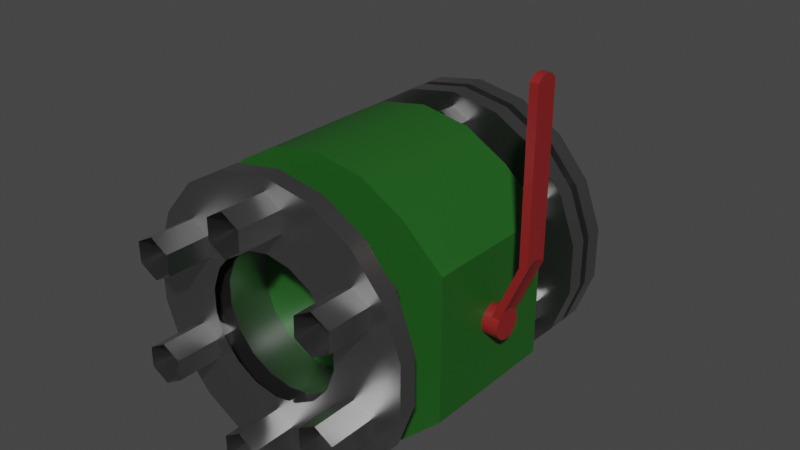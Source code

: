 # Source: Pipe_Socket-U-Shape-Handle.blend  (saved by Blender 2.83.18; exported with 4.5.12 LTS)
import bpy
from mathutils import Matrix  # noqa: F401  (used for matrix-valued properties, if any)

bpy.ops.wm.read_factory_settings(use_empty=True)
scene = bpy.context.scene
scene.name = 'Scene'

# ---- collections
col_collection = bpy.data.collections.new('Collection'); scene.collection.children.link(col_collection)

# ---- materials (node trees are filled in below, after node groups)
mat_handle = bpy.data.materials.new('Handle')
mat_handle.use_transparent_shadow = False
mat_pumppu_green_material = bpy.data.materials.new('pumppu-green-material')
mat_pumppu_green_material.use_transparent_shadow = False
mat_metal_material = bpy.data.materials.new('metal-material')
mat_metal_material.alpha_threshold = 0.0
mat_metal_material.use_transparent_shadow = False
mat_metal_material.line_color = (0.0, 0.0, 0.0, 1.0)

# ---- node groups
ng_auto_smooth = bpy.data.node_groups.new('Auto Smooth', 'GeometryNodeTree')
_s = ng_auto_smooth.interface.new_socket(name='Geometry', in_out='OUTPUT', socket_type='NodeSocketGeometry')
_s = ng_auto_smooth.interface.new_socket(name='Geometry', in_out='INPUT', socket_type='NodeSocketGeometry')
_s = ng_auto_smooth.interface.new_socket(name='Angle', in_out='INPUT', socket_type='NodeSocketFloat')
_s.subtype = 'ANGLE'
_s.min_value = 0.0
_s.max_value = 3.142
ng_auto_smooth.is_modifier = True
_N = ng_auto_smooth.nodes; _L = ng_auto_smooth.links
n0 = _N.new('NodeGroupOutput'); n0.name = 'Group Output'; n0.location = (480, -100)
n1 = _N.new('NodeGroupInput'); n1.name = 'Group Input'; n1.location = (-420, -300)
n2 = _N.new('NodeGroupInput'); n2.name = 'Group Input.001'; n2.location = (-60, -100)
n3 = _N.new('GeometryNodeSetShadeSmooth'); n3.name = 'Set Shade Smooth'; n3.location = (120, -100)
n3.domain = 'EDGE'
n4 = _N.new('GeometryNodeSetShadeSmooth'); n4.name = 'Set Shade Smooth.001'; n4.location = (300, -100)
n5 = _N.new('GeometryNodeInputMeshEdgeAngle'); n5.name = 'Edge Angle'; n5.location = (-420, -220)
n6 = _N.new('GeometryNodeInputEdgeSmooth'); n6.name = 'Is Edge Smooth'; n6.location = (-60, -160)
n7 = _N.new('GeometryNodeInputShadeSmooth'); n7.name = 'Is Face Smooth'; n7.location = (-240, -340)
n8 = _N.new('FunctionNodeBooleanMath'); n8.name = 'Boolean Math'; n8.location = (-60, -220)
n9 = _N.new('FunctionNodeCompare'); n9.name = 'Compare'; n9.location = (-240, -180)
n9.operation = 'LESS_EQUAL'
_L.new(n5.outputs[0], n9.inputs[0])
_L.new(n4.outputs[0], n0.inputs[0])
_L.new(n1.outputs[1], n9.inputs[1])
_L.new(n9.outputs[0], n8.inputs[0])
_L.new(n7.outputs[0], n8.inputs[1])
_L.new(n2.outputs[0], n3.inputs[0])
_L.new(n6.outputs[0], n3.inputs[1])
_L.new(n3.outputs[0], n4.inputs[0])
_L.new(n8.outputs[0], n3.inputs[2])
n0.is_active_output = True

# ---- material node trees
mat_handle.use_nodes = True; mat_handle.node_tree.nodes.clear()
_N = mat_handle.node_tree.nodes; _L = mat_handle.node_tree.links
n0 = _N.new('ShaderNodeOutputMaterial'); n0.name = 'Material Output'; n0.location = (300, 300)
n1 = _N.new('ShaderNodeBsdfPrincipled'); n1.name = 'Principled BSDF'; n1.location = (10, 300)
n1.distribution = 'GGX'
n1.subsurface_method = 'BURLEY'
n1.inputs[0].default_value = (0.2585, 0.01617, 0.01674, 1.0)
n1.inputs[2].default_value = 0.4
n1.inputs[3].default_value = 1.45
n1.inputs[27].default_value = (0.0, 0.0, 0.0, 1.0)
n1.inputs[28].default_value = 1.0
_L.new(n1.outputs[0], n0.inputs[0])
n0.is_active_output = True
mat_pumppu_green_material.use_nodes = True; mat_pumppu_green_material.node_tree.nodes.clear()
_N = mat_pumppu_green_material.node_tree.nodes; _L = mat_pumppu_green_material.node_tree.links
n0 = _N.new('ShaderNodeOutputMaterial'); n0.name = 'Material Output'; n0.location = (300, 300)
n1 = _N.new('ShaderNodeBsdfPrincipled'); n1.name = 'Principled BSDF'; n1.location = (10, 300)
n1.distribution = 'GGX'
n1.subsurface_method = 'BURLEY'
n1.inputs[0].default_value = (0.01741, 0.1055, 0.01556, 1.0)
n1.inputs[2].default_value = 0.4
n1.inputs[3].default_value = 1.45
n1.inputs[13].default_value = 0.2
n1.inputs[27].default_value = (0.0, 0.0, 0.0, 1.0)
n1.inputs[28].default_value = 1.0
_L.new(n1.outputs[0], n0.inputs[0])
n0.is_active_output = True
mat_metal_material.use_nodes = True; mat_metal_material.node_tree.nodes.clear()
_N = mat_metal_material.node_tree.nodes; _L = mat_metal_material.node_tree.links
n0 = _N.new('ShaderNodeOutputMaterial'); n0.name = 'Material Output'; n0.location = (300, 300)
n1 = _N.new('ShaderNodeBsdfPrincipled'); n1.name = 'Principled BSDF'; n1.location = (10, 300)
n1.distribution = 'GGX'
n1.subsurface_method = 'BURLEY'
n1.inputs[0].default_value = (0.417, 0.417, 0.417, 1.0)
n1.inputs[1].default_value = 1.0
n1.inputs[2].default_value = 0.35
n1.inputs[3].default_value = 1.45
n1.inputs[27].default_value = (0.0, 0.0, 0.0, 1.0)
n1.inputs[28].default_value = 1.0
_L.new(n1.outputs[0], n0.inputs[0])
n0.is_active_output = True

# ---- world
world_world = bpy.data.worlds.new('World'); scene.world = world_world
world_world.use_nodes = True; world_world.node_tree.nodes.clear()
_N = world_world.node_tree.nodes; _L = world_world.node_tree.links
n0 = _N.new('ShaderNodeOutputWorld'); n0.name = 'World Output'; n0.location = (300, 300)
n1 = _N.new('ShaderNodeBackground'); n1.name = 'Background'; n1.location = (10, 300)
n1.inputs[0].default_value = (0.05088, 0.05088, 0.05088, 1.0)
_L.new(n1.outputs[0], n0.inputs[0])
n0.is_active_output = True
world_world.color = (0.05088, 0.05088, 0.05088)
world_world.use_sun_shadow = False
world_world.sun_shadow_jitter_overblur = 0.0

# ---- meshes
me_cylinder_014 = bpy.data.meshes.new('Cylinder.014')
me_cylinder_014.from_pydata([(0.0, 1.0, -1.0), (0.0, 1.0, 1.0), (0.4339, 0.901, -1.0), (0.4339, 0.901, 1.0), (0.7818, 0.6235, -1.0), (0.7818, 0.6235, 1.0), (0.9749, 0.2225, -1.0), (0.9749, 0.2225, 1.0), (0.9749, -0.2225, -1.0), (0.9749, -0.2225, 1.0), (0.7818, -0.6235, -1.0), (0.7818, -0.6235, 1.0), (0.4339, -0.901, -1.0), (0.4339, -0.901, 1.0), (1.51e-07, -1.0, -1.0), (1.51e-07, -1.0, 1.0), (-0.4339, -0.901, -1.0), (-0.4339, -0.901, 1.0), (-0.7818, -0.6235, -1.0), (-0.7818, -0.6235, 1.0), (-0.9749, -0.2225, -1.0), (-0.9749, -0.2225, 1.0), (-0.9749, 0.2225, -1.0), (-0.9749, 0.2225, 1.0), (-0.7818, 0.6235, -1.0), (-0.7818, 0.6235, 1.0), (-0.4339, 0.901, -1.0), (-0.4339, 0.901, 1.0), (0.0, 1.0, 0.0), (0.4339, 0.901, 0.0), (0.7818, 0.6235, 0.0), (-0.7818, 0.6235, 0.0), (-0.4339, 0.901, 0.0), (0.0, 4.793, -4.0), (0.4339, 4.694, -4.0), (0.4339, 4.694, -3.0), (0.7818, 4.416, -4.0), (0.7818, 4.416, -3.0), (-0.7818, 4.416, -3.0), (-0.7818, 4.416, -4.0), (-0.4339, 4.694, -4.0), (-0.4339, 4.694, -3.0), (0.0, 4.793, -3.0), (0.0, 15.57, -4.0), (0.4339, 15.47, -4.0), (0.4339, 15.47, -3.0), (0.7818, 15.19, -4.0), (0.7818, 15.19, -3.0), (-0.7818, 15.19, -3.0), (-0.7818, 15.19, -4.0), (-0.4339, 15.47, -4.0), (-0.4339, 15.47, -3.0), (0.0, 15.57, -3.0)], [], [(28, 1, 3, 29), (29, 3, 5, 30), (4, 30, 5, 7, 6), (6, 7, 9, 8), (8, 9, 11, 10), (10, 11, 13, 12), (12, 13, 15, 14), (14, 15, 17, 16), (16, 17, 19, 18), (18, 19, 21, 20), (20, 21, 23, 22), (31, 25, 27, 32), (32, 27, 1, 28), (0, 2, 4, 6, 8, 10, 12, 14, 16, 18, 20, 22, 24, 26), (0, 26, 40, 33), (30, 4, 36, 37), (31, 32, 41, 38), (24, 31, 38, 39), (33, 40, 50, 43), (34, 33, 43, 44), (38, 41, 51, 48), (37, 36, 46, 47), (26, 24, 39, 40), (2, 0, 33, 34), (29, 30, 37, 35), (4, 2, 34, 36), (28, 29, 35, 42), (32, 28, 42, 41), (22, 23, 25, 31, 24), (50, 51, 52, 43), (49, 48, 51, 50), (44, 45, 47, 46), (43, 52, 45, 44), (39, 38, 48, 49), (35, 37, 47, 45), (40, 39, 49, 50), (42, 35, 45, 52), (36, 34, 44, 46), (41, 42, 52, 51)])
me_cylinder_014.polygons.foreach_set('use_smooth', [1, 1, 1, 1, 1, 1, 1, 1, 1, 1, 1, 1, 1, 0, 1, 0, 1, 0, 0, 0, 0, 0, 1, 1, 1, 1, 1, 1, 1, 1, 1, 1, 1, 0, 0, 0, 0, 0, 0])
_uv = me_cylinder_014.uv_layers.new(name='UVMap')
_uv.uv.foreach_set('vector', [0.05879, 0.4961, 0.0001088, 0.4961, 0.0001088, 0.47, 0.05879, 0.47, 0.05879, 0.47, 0.0001088, 0.47, 0.0001088, 0.4438, 0.05879, 0.4438, 0.1175, 0.4438, 0.05879, 0.4438, 0.0001088, 0.4438, 0.0001088, 0.4177, 0.1175, 0.4177, 0.1175, 0.4177, 0.0001088, 0.4177, 0.0001088, 0.3916, 0.1175, 0.3916, 0.1175, 0.3916, 0.0001088, 0.3916, 0.0001089, 0.3655, 0.1175, 0.3655, 0.1175, 0.3655, 0.0001089, 0.3655, 0.0001089, 0.3394, 0.1175, 0.3394, 0.1175, 0.3394, 0.0001089, 0.3394, 0.0001089, 0.3133, 0.1175, 0.3133, 0.1175, 0.6789, 0.0001088, 0.6789, 0.0001088, 0.6528, 0.1175, 0.6528, 0.1175, 0.6528, 0.0001088, 0.6528, 0.0001088, 0.6267, 0.1175, 0.6267, 0.1175, 0.6267, 0.0001088, 0.6267, 0.0001088, 0.6005, 0.1175, 0.6005, 0.1175, 0.6005, 0.0001088, 0.6005, 0.0001088, 0.5744, 0.1175, 0.5744, 0.05879, 0.5483, 0.0001088, 0.5483, 0.0001088, 0.5222, 0.05879, 0.5222, 0.05879, 0.5222, 0.0001088, 0.5222, 0.0001088, 0.4961, 0.05879, 0.4961, 0.2004, 0.4248, 0.1749, 0.4306, 0.1494, 0.4248, 0.129, 0.4085, 0.1177, 0.385, 0.1177, 0.3589, 0.129, 0.3353, 0.1494, 0.3191, 0.1749, 0.3133, 0.2004, 0.3191, 0.2208, 0.3353, 0.2321, 0.3589, 0.2321, 0.385, 0.2208, 0.4085, 0.939, 0.1091, 0.9437, 0.1367, 0.6426, 0.1326, 0.6376, 0.1071, 0.9999, 0.0001088, 0.9594, 0.05304, 0.6566, 0.05934, 0.6777, 0.005313, 0.939, 0.22, 0.9266, 0.2418, 0.6522, 0.2404, 0.667, 0.219, 0.9594, 0.1658, 0.9999, 0.2188, 0.6773, 0.2134, 0.6562, 0.1548, 0.6376, 0.1071, 0.6426, 0.1326, 0.08509, 0.1306, 0.08108, 0.1087, 0.6428, 0.08158, 0.6376, 0.1071, 0.08108, 0.1087, 0.08546, 0.08685, 0.667, 0.219, 0.6522, 0.2404, 0.005924, 0.2405, 0.02218, 0.2201, 0.6777, 0.005313, 0.6566, 0.05934, 0.09736, 0.06869, 0.03993, 0.01266, 0.9437, 0.1367, 0.9594, 0.1658, 0.6562, 0.1548, 0.6426, 0.1326, 0.9438, 0.0817, 0.939, 0.1091, 0.6376, 0.1071, 0.6428, 0.08158, 0.9266, 0.2902, 0.939, 0.312, 0.667, 0.313, 0.6522, 0.2917, 0.9594, 0.05304, 0.9438, 0.0817, 0.6428, 0.08158, 0.6566, 0.05934, 0.9223, 0.266, 0.9266, 0.2902, 0.6522, 0.2917, 0.6469, 0.266, 0.9266, 0.2418, 0.9223, 0.266, 0.6469, 0.266, 0.6522, 0.2404, 0.1175, 0.5744, 0.0001088, 0.5744, 0.0001088, 0.5483, 0.05879, 0.5483, 0.1175, 0.5483, 0.08509, 0.1306, 0.003887, 0.1521, 0.0001088, 0.102, 0.08108, 0.1087, 0.09732, 0.1491, 0.02414, 0.1999, 0.003887, 0.1521, 0.08509, 0.1306, 0.08546, 0.08685, 0.01247, 0.05441, 0.03993, 0.01266, 0.09736, 0.06869, 0.08108, 0.1087, 0.0001088, 0.102, 0.01247, 0.05441, 0.08546, 0.08685, 0.6562, 0.1548, 0.6773, 0.2134, 0.02414, 0.1999, 0.09732, 0.1491, 0.6522, 0.2917, 0.667, 0.313, 0.02218, 0.312, 0.005924, 0.2915, 0.6426, 0.1326, 0.6562, 0.1548, 0.09732, 0.1491, 0.08509, 0.1306, 0.6469, 0.266, 0.6522, 0.2917, 0.005924, 0.2915, 0.0001088, 0.266, 0.6566, 0.05934, 0.6428, 0.08158, 0.08546, 0.08685, 0.09736, 0.06869, 0.6522, 0.2404, 0.6469, 0.266, 0.0001088, 0.266, 0.005924, 0.2405])
me_cylinder_014.materials.append(mat_handle)
me_cylinder_014.use_remesh_fix_poles = True
me_cylinder_014.use_remesh_preserve_attributes = False
me_cylinder_014.use_mirror_vertex_groups = False
me_cylinder_014.update()
me_cylinder_011 = bpy.data.meshes.new('Cylinder.011')
me_cylinder_011.from_pydata([(2.324e-05, 0.02014, 0.16), (2.324e-05, -0.05995, 0.16), (0.02781, 0.02014, 0.1552), (0.02781, -0.05995, 0.1552), (0.05224, 0.02014, 0.1413), (0.05224, -0.05995, 0.1413), (0.0752, 0.02014, 0.12), (0.0752, -0.05995, 0.12), (0.0752, 0.02014, 0.09389), (0.0752, -0.05995, 0.09389), (0.0752, 0.02014, 0.06611), (0.0752, -0.05995, 0.06611), (0.0752, 0.02014, 0.04), (0.0752, -0.05995, 0.04), (0.05224, 0.02014, 0.01872), (0.05224, -0.05995, 0.01872), (0.02781, 0.02014, 0.004826), (0.02781, -0.05995, 0.004826), (2.324e-05, 0.02014, 1.573e-06), (2.324e-05, -0.05995, 1.573e-06), (-0.02776, 0.02014, 0.004826), (-0.02776, -0.05995, 0.004826), (-0.05219, 0.02014, 0.01872), (-0.05219, -0.05995, 0.01872), (-0.07033, 0.02014, 0.04), (-0.07033, -0.05995, 0.04), (-0.07998, 0.02014, 0.06611), (-0.07998, -0.05995, 0.06611), (-0.07998, 0.02014, 0.09389), (-0.07998, -0.05995, 0.09389), (-0.07033, 0.02014, 0.12), (-0.07033, -0.05995, 0.12), (-0.05219, 0.02014, 0.1413), (-0.05219, -0.05995, 0.1413), (-0.02776, 0.02014, 0.1552), (-0.02776, -0.05995, 0.1552), (2.324e-05, 0.1, 0.12), (2.324e-05, 0.07004, 0.12), (0.01392, 0.1, 0.1176), (0.01392, 0.07004, 0.1176), (0.02613, 0.1, 0.1106), (0.02613, 0.07004, 0.1106), (0.0352, 0.1, 0.1), (0.0352, 0.07004, 0.1), (0.04002, 0.1, 0.08695), (0.04002, 0.07004, 0.08695), (0.04002, 0.1, 0.07306), (0.04002, 0.07004, 0.07306), (0.0352, 0.1, 0.06), (0.0352, 0.07004, 0.06), (0.02613, 0.1, 0.04936), (0.02613, 0.07004, 0.04936), (0.01392, 0.1, 0.04241), (0.01392, 0.07004, 0.04241), (2.324e-05, 0.1, 0.04), (2.324e-05, 0.07004, 0.04), (-0.01387, 0.1, 0.04241), (-0.01387, 0.07004, 0.04241), (-0.02608, 0.1, 0.04936), (-0.02608, 0.07004, 0.04936), (-0.03515, 0.1, 0.06), (-0.03515, 0.07004, 0.06), (-0.03998, 0.1, 0.07306), (-0.03998, 0.07004, 0.07306), (-0.03998, 0.1, 0.08695), (-0.03998, 0.07004, 0.08695), (-0.03515, 0.1, 0.1), (-0.03515, 0.07004, 0.1), (-0.02609, 0.1, 0.1106), (-0.02609, 0.07004, 0.1106), (-0.01387, 0.1, 0.1176), (-0.01387, 0.07004, 0.1176), (0.02781, 0.07004, 0.1552), (2.324e-05, 0.07004, 0.16), (0.05224, 0.07004, 0.1413), (0.07037, 0.07004, 0.12), (0.08002, 0.07004, 0.09389), (0.08002, 0.07004, 0.06611), (0.07037, 0.07004, 0.04), (0.05224, 0.07004, 0.01872), (0.02781, 0.07004, 0.004826), (2.324e-05, 0.07004, 3.689e-07), (-0.02776, 0.07004, 0.004826), (-0.05219, 0.07004, 0.01872), (-0.07033, 0.07004, 0.04), (-0.07998, 0.07004, 0.06611), (-0.07998, 0.07004, 0.09389), (-0.07033, 0.07004, 0.12), (-0.05219, 0.07004, 0.1413), (-0.02776, 0.07004, 0.1552), (0.02781, 0.06001, 0.1552), (2.324e-05, 0.06001, 0.16), (0.05224, 0.06001, 0.1413), (0.07037, 0.06001, 0.12), (0.08002, 0.06001, 0.09389), (0.08002, 0.06001, 0.06611), (0.07037, 0.06001, 0.04), (0.05224, 0.06001, 0.01872), (0.02781, 0.06001, 0.004826), (2.324e-05, 0.06001, 3.689e-07), (-0.02776, 0.06001, 0.004826), (-0.05219, 0.06001, 0.01872), (-0.07033, 0.06001, 0.04), (-0.07998, 0.06001, 0.06611), (-0.07998, 0.06001, 0.09389), (-0.07033, 0.06001, 0.12), (-0.05219, 0.06001, 0.1413), (-0.02776, 0.06001, 0.1552), (0.0139, 0.06001, 0.1175), (2.324e-05, 0.06001, 0.12), (0.0261, 0.06001, 0.1106), (0.03516, 0.06001, 0.09998), (0.03998, 0.06001, 0.08694), (0.03998, 0.06001, 0.07306), (0.03516, 0.06001, 0.06002), (0.0261, 0.06001, 0.04939), (0.0139, 0.06001, 0.04246), (2.324e-05, 0.06001, 0.04005), (-0.01385, 0.06001, 0.04246), (-0.02605, 0.06001, 0.04939), (-0.03511, 0.06001, 0.06002), (-0.03993, 0.06001, 0.07306), (-0.03993, 0.06001, 0.08694), (-0.03511, 0.06001, 0.09998), (-0.02605, 0.06001, 0.1106), (-0.01385, 0.06001, 0.1175), (0.0139, 0.05507, 0.1175), (2.324e-05, 0.05507, 0.12), (0.0261, 0.05507, 0.1106), (0.03516, 0.05507, 0.09998), (0.03998, 0.05507, 0.08694), (0.03998, 0.05507, 0.07306), (0.03516, 0.05507, 0.06002), (0.0261, 0.05507, 0.04939), (0.0139, 0.05507, 0.04246), (2.324e-05, 0.05507, 0.04005), (-0.01385, 0.05507, 0.04246), (-0.02605, 0.05507, 0.04939), (-0.03511, 0.05507, 0.06002), (-0.03993, 0.05507, 0.07306), (-0.03993, 0.05507, 0.08694), (-0.03511, 0.05507, 0.09998), (-0.02605, 0.05507, 0.1106), (-0.01385, 0.05507, 0.1175), (0.02779, 0.05507, 0.1551), (2.324e-05, 0.05507, 0.1599), (0.0522, 0.05507, 0.1412), (0.07032, 0.05507, 0.12), (0.07996, 0.05507, 0.09388), (0.07996, 0.05507, 0.06612), (0.07032, 0.05507, 0.04003), (0.0522, 0.05507, 0.01876), (0.02779, 0.05507, 0.004882), (2.324e-05, 0.05507, 6.072e-05), (-0.02774, 0.05507, 0.004882), (-0.05215, 0.05507, 0.01876), (-0.07028, 0.05507, 0.04003), (-0.07992, 0.05507, 0.06612), (-0.07992, 0.05507, 0.09388), (-0.07028, 0.05507, 0.12), (-0.05215, 0.05507, 0.1412), (-0.02774, 0.05507, 0.1551), (0.02779, 0.04503, 0.1551), (2.324e-05, 0.04503, 0.1599), (0.0522, 0.04503, 0.1412), (0.07032, 0.04503, 0.12), (0.07996, 0.04503, 0.09388), (0.07996, 0.04503, 0.06612), (0.07032, 0.04503, 0.04003), (0.0522, 0.04503, 0.01876), (0.02779, 0.04503, 0.004882), (2.324e-05, 0.04503, 6.072e-05), (-0.02774, 0.04503, 0.004882), (-0.05215, 0.04503, 0.01876), (-0.07028, 0.04503, 0.04003), (-0.07992, 0.04503, 0.06612), (-0.07992, 0.04503, 0.09388), (-0.07028, 0.04503, 0.12), (-0.05215, 0.04503, 0.1412), (-0.02774, 0.04503, 0.1551), (0.01391, 0.04503, 0.1176), (2.324e-05, 0.04503, 0.12), (0.02612, 0.04503, 0.1106), (0.03518, 0.04503, 0.09999), (0.04, 0.04503, 0.08694), (0.04, 0.04503, 0.07306), (0.03518, 0.04503, 0.06001), (0.02612, 0.04503, 0.04938), (0.01391, 0.04503, 0.04244), (2.324e-05, 0.04503, 0.04003), (-0.01386, 0.04503, 0.04244), (-0.02607, 0.04503, 0.04938), (-0.03513, 0.04503, 0.06001), (-0.03995, 0.04503, 0.07306), (-0.03995, 0.04503, 0.08694), (-0.03513, 0.04503, 0.09999), (-0.02607, 0.04503, 0.1106), (-0.01386, 0.04503, 0.1176), (0.01391, 0.02002, 0.1176), (2.324e-05, 0.02002, 0.12), (0.02612, 0.02002, 0.1106), (0.03518, 0.02002, 0.09999), (0.04, 0.02002, 0.08694), (0.04, 0.02002, 0.07306), (0.03518, 0.02002, 0.06001), (0.02612, 0.02002, 0.04938), (0.01391, 0.02002, 0.04244), (2.324e-05, 0.02002, 0.04003), (-0.01386, 0.02002, 0.04244), (-0.02607, 0.02002, 0.04938), (-0.03513, 0.02002, 0.06001), (-0.03995, 0.02002, 0.07306), (-0.03995, 0.02002, 0.08694), (-0.03513, 0.02002, 0.09999), (-0.02607, 0.02002, 0.1106), (-0.01386, 0.02002, 0.1176), (2.138e-05, 0.03489, 0.128), (2.138e-05, 0.08014, 0.128), (0.01002, 0.03489, 0.134), (0.01002, 0.08014, 0.134), (0.01002, 0.03489, 0.146), (0.01002, 0.08014, 0.146), (2.138e-05, 0.03489, 0.152), (2.138e-05, 0.08014, 0.152), (-0.009979, 0.03489, 0.146), (-0.009979, 0.08014, 0.146), (-0.009979, 0.03489, 0.134), (-0.009979, 0.08014, 0.134), (0.04152, 0.03489, 0.104), (0.04152, 0.08014, 0.104), (0.05172, 0.03489, 0.09829), (0.05172, 0.08014, 0.09829), (0.06211, 0.03489, 0.1043), (0.06211, 0.08014, 0.1043), (0.06231, 0.03489, 0.116), (0.06231, 0.08014, 0.116), (0.05211, 0.03489, 0.1216), (0.05211, 0.08014, 0.1216), (0.04172, 0.03489, 0.1156), (0.04172, 0.08014, 0.1156), (0.04145, 0.03489, 0.05599), (0.04145, 0.08014, 0.05599), (0.04165, 0.03489, 0.04433), (0.04165, 0.08014, 0.04433), (0.05204, 0.03489, 0.03833), (0.05204, 0.08014, 0.03833), (0.06224, 0.03489, 0.04399), (0.06224, 0.08014, 0.04399), (0.06204, 0.03489, 0.05565), (0.06204, 0.08014, 0.05565), (0.05165, 0.03489, 0.06165), (0.05165, 0.08014, 0.06165), (-0.0001202, 0.03489, 0.03207), (-0.0001202, 0.08014, 0.03207), (-0.01012, 0.03489, 0.02607), (-0.01012, 0.08014, 0.02607), (-0.01012, 0.03489, 0.01407), (-0.01012, 0.08014, 0.01407), (-0.0001202, 0.03489, 0.008069), (-0.0001202, 0.08014, 0.008069), (0.00988, 0.03489, 0.01407), (0.00988, 0.08014, 0.01407), (0.00988, 0.03489, 0.02607), (0.00988, 0.08014, 0.02607), (-0.04162, 0.03489, 0.05611), (-0.04162, 0.08014, 0.05611), (-0.05182, 0.03489, 0.06177), (-0.05182, 0.08014, 0.06177), (-0.06221, 0.03489, 0.05577), (-0.06221, 0.08014, 0.05577), (-0.06241, 0.03489, 0.04411), (-0.06241, 0.08014, 0.04411), (-0.05221, 0.03489, 0.03845), (-0.05221, 0.08014, 0.03845), (-0.04182, 0.03489, 0.04445), (-0.04182, 0.08014, 0.04445), (-0.04155, 0.03489, 0.1041), (-0.04155, 0.08014, 0.1041), (-0.04175, 0.03489, 0.1157), (-0.04175, 0.08014, 0.1157), (-0.05214, 0.03489, 0.1217), (-0.05214, 0.08014, 0.1217), (-0.06234, 0.03489, 0.1161), (-0.06234, 0.08014, 0.1161), (-0.06214, 0.03489, 0.1044), (-0.06214, 0.08014, 0.1044), (-0.05175, 0.03489, 0.09841), (-0.05175, 0.08014, 0.09841), (0.0139, -0.09481, 0.04246), (2.324e-05, -0.09481, 0.04005), (0.0261, -0.09481, 0.04939), (0.03516, -0.09481, 0.06002), (0.03998, -0.09481, 0.07306), (0.03998, -0.09481, 0.08694), (0.03516, -0.09481, 0.09998), (0.0261, -0.09481, 0.1106), (0.0139, -0.09481, 0.1175), (2.324e-05, -0.09481, 0.12), (-0.01385, -0.09481, 0.1175), (-0.02605, -0.09481, 0.1106), (-0.03511, -0.09481, 0.09998), (-0.03993, -0.09481, 0.08694), (-0.03993, -0.09481, 0.07306), (-0.03511, -0.09481, 0.06002), (-0.02605, -0.09481, 0.04939), (-0.01385, -0.09481, 0.04246), (0.02779, -0.09481, 0.004882), (2.324e-05, -0.09481, 6.072e-05), (0.0522, -0.09481, 0.01876), (0.07032, -0.09481, 0.04003), (0.07996, -0.09481, 0.06612), (0.07996, -0.09481, 0.09388), (0.07032, -0.09481, 0.12), (0.0522, -0.09481, 0.1412), (0.02779, -0.09481, 0.1551), (2.324e-05, -0.09481, 0.1599), (-0.02774, -0.09481, 0.1551), (-0.05215, -0.09481, 0.1412), (-0.07028, -0.09481, 0.12), (-0.07992, -0.09481, 0.09388), (-0.07992, -0.09481, 0.06612), (-0.07028, -0.09481, 0.04003), (-0.05215, -0.09481, 0.01876), (-0.02774, -0.09481, 0.004882), (0.02779, -0.08477, 0.004882), (2.324e-05, -0.08477, 6.072e-05), (0.0522, -0.08477, 0.01876), (0.07032, -0.08477, 0.04003), (0.07996, -0.08477, 0.06612), (0.07996, -0.08477, 0.09388), (0.07032, -0.08477, 0.12), (0.0522, -0.08477, 0.1412), (0.02779, -0.08477, 0.1551), (2.324e-05, -0.08477, 0.1599), (-0.02774, -0.08477, 0.1551), (-0.05215, -0.08477, 0.1412), (-0.07028, -0.08477, 0.12), (-0.07992, -0.08477, 0.09388), (-0.07992, -0.08477, 0.06612), (-0.07028, -0.08477, 0.04003), (-0.05215, -0.08477, 0.01876), (-0.02774, -0.08477, 0.004882), (0.01391, -0.08477, 0.04244), (2.324e-05, -0.08477, 0.04003), (0.02612, -0.08477, 0.04938), (0.03518, -0.08477, 0.06001), (0.04, -0.08477, 0.07306), (0.04, -0.08477, 0.08694), (0.03518, -0.08477, 0.09999), (0.02612, -0.08477, 0.1106), (0.01391, -0.08477, 0.1176), (2.324e-05, -0.08477, 0.12), (-0.01386, -0.08477, 0.1176), (-0.02607, -0.08477, 0.1106), (-0.03513, -0.08477, 0.09999), (-0.03995, -0.08477, 0.08694), (-0.03995, -0.08477, 0.07306), (-0.03513, -0.08477, 0.06001), (-0.02607, -0.08477, 0.04938), (-0.01386, -0.08477, 0.04244), (0.01391, -0.05976, 0.04244), (2.324e-05, -0.05976, 0.04003), (0.02612, -0.05976, 0.04938), (0.03518, -0.05976, 0.06001), (0.04, -0.05976, 0.07306), (0.04, -0.05976, 0.08694), (0.03518, -0.05976, 0.09999), (0.02612, -0.05976, 0.1106), (0.01391, -0.05976, 0.1176), (2.324e-05, -0.05976, 0.12), (-0.01386, -0.05976, 0.1176), (-0.02607, -0.05976, 0.1106), (-0.03513, -0.05976, 0.09999), (-0.03995, -0.05976, 0.08694), (-0.03995, -0.05976, 0.07306), (-0.03513, -0.05976, 0.06001), (-0.02607, -0.05976, 0.04938), (-0.01386, -0.05976, 0.04244), (2.138e-05, -0.1203, 0.128), (2.138e-05, -0.07503, 0.128), (0.01002, -0.1203, 0.134), (0.01002, -0.07503, 0.134), (0.01002, -0.1203, 0.146), (0.01002, -0.07503, 0.146), (2.138e-05, -0.1203, 0.152), (2.138e-05, -0.07503, 0.152), (-0.009979, -0.1203, 0.146), (-0.009979, -0.07503, 0.146), (-0.009979, -0.1203, 0.134), (-0.009979, -0.07503, 0.134), (0.04152, -0.1203, 0.104), (0.04152, -0.07503, 0.104), (0.05172, -0.1203, 0.09829), (0.05172, -0.07503, 0.09829), (0.06211, -0.1203, 0.1043), (0.06211, -0.07503, 0.1043), (0.06231, -0.1203, 0.116), (0.06231, -0.07503, 0.116), (0.05211, -0.1203, 0.1216), (0.05211, -0.07503, 0.1216), (0.04172, -0.1203, 0.1156), (0.04172, -0.07503, 0.1156), (0.04145, -0.1203, 0.05599), (0.04145, -0.07503, 0.05599), (0.04165, -0.1203, 0.04433), (0.04165, -0.07503, 0.04433), (0.05204, -0.1203, 0.03833), (0.05204, -0.07503, 0.03833), (0.06224, -0.1203, 0.04399), (0.06224, -0.07503, 0.04399), (0.06204, -0.1203, 0.05565), (0.06204, -0.07503, 0.05565), (0.05165, -0.1203, 0.06165), (0.05165, -0.07503, 0.06165), (-0.0001202, -0.1203, 0.03207), (-0.0001202, -0.07503, 0.03207), (-0.01012, -0.1203, 0.02607), (-0.01012, -0.07503, 0.02607), (-0.01012, -0.1203, 0.01407), (-0.01012, -0.07503, 0.01407), (-0.0001202, -0.1203, 0.008069), (-0.0001202, -0.07503, 0.008069), (0.00988, -0.1203, 0.01407), (0.00988, -0.07503, 0.01407), (0.00988, -0.1203, 0.02607), (0.00988, -0.07503, 0.02607), (-0.04162, -0.1203, 0.05611), (-0.04162, -0.07503, 0.05611), (-0.05182, -0.1203, 0.06177), (-0.05182, -0.07503, 0.06177), (-0.06221, -0.1203, 0.05577), (-0.06221, -0.07503, 0.05577), (-0.06241, -0.1203, 0.04411), (-0.06241, -0.07503, 0.04411), (-0.05221, -0.1203, 0.03845), (-0.05221, -0.07503, 0.03845), (-0.04182, -0.1203, 0.04445), (-0.04182, -0.07503, 0.04445), (-0.04155, -0.1203, 0.1041), (-0.04155, -0.07503, 0.1041), (-0.04175, -0.1203, 0.1157), (-0.04175, -0.07503, 0.1157), (-0.05214, -0.1203, 0.1217), (-0.05214, -0.07503, 0.1217), (-0.06234, -0.1203, 0.1161), (-0.06234, -0.07503, 0.1161), (-0.06214, -0.1203, 0.1044), (-0.06214, -0.07503, 0.1044), (-0.05175, -0.1203, 0.09841), (-0.05175, -0.07503, 0.09841)], [], [(0, 1, 3, 2), (2, 3, 5, 4), (4, 5, 7, 6), (6, 7, 9, 8), (8, 9, 11, 10), (10, 11, 13, 12), (12, 13, 15, 14), (14, 15, 17, 16), (16, 17, 19, 18), (18, 19, 21, 20), (20, 21, 23, 22), (22, 23, 25, 24), (24, 25, 27, 26), (26, 27, 29, 28), (28, 29, 31, 30), (30, 31, 33, 32), (3, 1, 35, 33, 31, 29, 27, 25, 23, 21, 19, 17, 15, 13, 11, 9, 7, 5), (32, 33, 35, 34), (34, 35, 1, 0), (0, 2, 4, 6, 8, 10, 12, 14, 16, 18, 20, 22, 24, 26, 28, 30, 32, 34), (36, 37, 39, 38), (38, 39, 41, 40), (40, 41, 43, 42), (42, 43, 45, 44), (44, 45, 47, 46), (46, 47, 49, 48), (48, 49, 51, 50), (50, 51, 53, 52), (52, 53, 55, 54), (54, 55, 57, 56), (56, 57, 59, 58), (58, 59, 61, 60), (60, 61, 63, 62), (62, 63, 65, 64), (64, 65, 67, 66), (66, 67, 69, 68), (43, 41, 74, 75), (68, 69, 71, 70), (70, 71, 37, 36), (86, 85, 103, 104), (53, 51, 79, 80), (39, 37, 73, 72), (63, 61, 84, 85), (37, 71, 89, 73), (49, 47, 77, 78), (59, 57, 82, 83), (69, 67, 87, 88), (45, 43, 75, 76), (55, 53, 80, 81), (65, 63, 85, 86), (41, 39, 72, 74), (51, 49, 78, 79), (61, 59, 83, 84), (71, 69, 88, 89), (47, 45, 76, 77), (57, 55, 81, 82), (67, 65, 86, 87), (105, 104, 122, 123), (79, 78, 96, 97), (87, 86, 104, 105), (80, 79, 97, 98), (72, 73, 91, 90), (88, 87, 105, 106), (81, 80, 98, 99), (74, 72, 90, 92), (89, 88, 106, 107), (82, 81, 99, 100), (75, 74, 92, 93), (73, 89, 107, 91), (83, 82, 100, 101), (76, 75, 93, 94), (84, 83, 101, 102), (77, 76, 94, 95), (85, 84, 102, 103), (78, 77, 95, 96), (124, 123, 141, 142), (98, 97, 115, 116), (90, 91, 109, 108), (106, 105, 123, 124), (99, 98, 116, 117), (92, 90, 108, 110), (107, 106, 124, 125), (100, 99, 117, 118), (93, 92, 110, 111), (91, 107, 125, 109), (101, 100, 118, 119), (94, 93, 111, 112), (102, 101, 119, 120), (95, 94, 112, 113), (103, 102, 120, 121), (96, 95, 113, 114), (104, 103, 121, 122), (97, 96, 114, 115), (143, 142, 160, 161), (117, 116, 134, 135), (110, 108, 126, 128), (125, 124, 142, 143), (118, 117, 135, 136), (111, 110, 128, 129), (109, 125, 143, 127), (119, 118, 136, 137), (112, 111, 129, 130), (120, 119, 137, 138), (113, 112, 130, 131), (121, 120, 138, 139), (114, 113, 131, 132), (122, 121, 139, 140), (115, 114, 132, 133), (123, 122, 140, 141), (116, 115, 133, 134), (108, 109, 127, 126), (145, 161, 179, 163), (136, 135, 153, 154), (129, 128, 146, 147), (127, 143, 161, 145), (137, 136, 154, 155), (130, 129, 147, 148), (138, 137, 155, 156), (131, 130, 148, 149), (139, 138, 156, 157), (132, 131, 149, 150), (140, 139, 157, 158), (133, 132, 150, 151), (141, 140, 158, 159), (134, 133, 151, 152), (126, 127, 145, 144), (142, 141, 159, 160), (135, 134, 152, 153), (128, 126, 144, 146), (174, 173, 191, 192), (155, 154, 172, 173), (148, 147, 165, 166), (156, 155, 173, 174), (149, 148, 166, 167), (157, 156, 174, 175), (150, 149, 167, 168), (158, 157, 175, 176), (151, 150, 168, 169), (159, 158, 176, 177), (152, 151, 169, 170), (144, 145, 163, 162), (160, 159, 177, 178), (153, 152, 170, 171), (146, 144, 162, 164), (161, 160, 178, 179), (154, 153, 171, 172), (147, 146, 164, 165), (193, 192, 210, 211), (167, 166, 184, 185), (175, 174, 192, 193), (168, 167, 185, 186), (176, 175, 193, 194), (169, 168, 186, 187), (177, 176, 194, 195), (170, 169, 187, 188), (162, 163, 181, 180), (178, 177, 195, 196), (171, 170, 188, 189), (164, 162, 180, 182), (179, 178, 196, 197), (172, 171, 189, 190), (165, 164, 182, 183), (163, 179, 197, 181), (173, 172, 190, 191), (166, 165, 183, 184), (186, 185, 203, 204), (194, 193, 211, 212), (187, 186, 204, 205), (195, 194, 212, 213), (188, 187, 205, 206), (180, 181, 199, 198), (196, 195, 213, 214), (189, 188, 206, 207), (182, 180, 198, 200), (197, 196, 214, 215), (190, 189, 207, 208), (183, 182, 200, 201), (181, 197, 215, 199), (191, 190, 208, 209), (184, 183, 201, 202), (192, 191, 209, 210), (185, 184, 202, 203), (216, 217, 219, 218), (218, 219, 221, 220), (220, 221, 223, 222), (222, 223, 225, 224), (219, 217, 227, 225, 223, 221), (224, 225, 227, 226), (226, 227, 217, 216), (216, 218, 220, 222, 224, 226), (228, 229, 231, 230), (230, 231, 233, 232), (232, 233, 235, 234), (234, 235, 237, 236), (231, 229, 239, 237, 235, 233), (236, 237, 239, 238), (238, 239, 229, 228), (228, 230, 232, 234, 236, 238), (240, 241, 243, 242), (242, 243, 245, 244), (244, 245, 247, 246), (246, 247, 249, 248), (243, 241, 251, 249, 247, 245), (248, 249, 251, 250), (250, 251, 241, 240), (240, 242, 244, 246, 248, 250), (252, 253, 255, 254), (254, 255, 257, 256), (256, 257, 259, 258), (258, 259, 261, 260), (255, 253, 263, 261, 259, 257), (260, 261, 263, 262), (262, 263, 253, 252), (252, 254, 256, 258, 260, 262), (264, 265, 267, 266), (266, 267, 269, 268), (268, 269, 271, 270), (270, 271, 273, 272), (267, 265, 275, 273, 271, 269), (272, 273, 275, 274), (274, 275, 265, 264), (264, 266, 268, 270, 272, 274), (276, 277, 279, 278), (278, 279, 281, 280), (280, 281, 283, 282), (282, 283, 285, 284), (279, 277, 287, 285, 283, 281), (284, 285, 287, 286), (286, 287, 277, 276), (276, 278, 280, 282, 284, 286), (305, 304, 322, 323), (307, 323, 341, 325), (298, 297, 315, 316), (291, 290, 308, 309), (289, 305, 323, 307), (299, 298, 316, 317), (292, 291, 309, 310), (300, 299, 317, 318), (293, 292, 310, 311), (301, 300, 318, 319), (294, 293, 311, 312), (302, 301, 319, 320), (295, 294, 312, 313), (303, 302, 320, 321), (296, 295, 313, 314), (288, 289, 307, 306), (304, 303, 321, 322), (297, 296, 314, 315), (290, 288, 306, 308), (336, 335, 353, 354), (317, 316, 334, 335), (310, 309, 327, 328), (318, 317, 335, 336), (311, 310, 328, 329), (319, 318, 336, 337), (312, 311, 329, 330), (320, 319, 337, 338), (313, 312, 330, 331), (321, 320, 338, 339), (314, 313, 331, 332), (306, 307, 325, 324), (322, 321, 339, 340), (315, 314, 332, 333), (308, 306, 324, 326), (323, 322, 340, 341), (316, 315, 333, 334), (309, 308, 326, 327), (355, 354, 372, 373), (329, 328, 346, 347), (337, 336, 354, 355), (330, 329, 347, 348), (338, 337, 355, 356), (331, 330, 348, 349), (339, 338, 356, 357), (332, 331, 349, 350), (324, 325, 343, 342), (340, 339, 357, 358), (333, 332, 350, 351), (326, 324, 342, 344), (341, 340, 358, 359), (334, 333, 351, 352), (327, 326, 344, 345), (325, 341, 359, 343), (335, 334, 352, 353), (328, 327, 345, 346), (348, 347, 365, 366), (356, 355, 373, 374), (349, 348, 366, 367), (357, 356, 374, 375), (350, 349, 367, 368), (342, 343, 361, 360), (358, 357, 375, 376), (351, 350, 368, 369), (344, 342, 360, 362), (359, 358, 376, 377), (352, 351, 369, 370), (345, 344, 362, 363), (343, 359, 377, 361), (353, 352, 370, 371), (346, 345, 363, 364), (354, 353, 371, 372), (347, 346, 364, 365), (378, 379, 381, 380), (380, 381, 383, 382), (382, 383, 385, 384), (384, 385, 387, 386), (381, 379, 389, 387, 385, 383), (386, 387, 389, 388), (388, 389, 379, 378), (390, 391, 393, 392), (392, 393, 395, 394), (394, 395, 397, 396), (396, 397, 399, 398), (393, 391, 401, 399, 397, 395), (398, 399, 401, 400), (400, 401, 391, 390), (402, 403, 405, 404), (404, 405, 407, 406), (406, 407, 409, 408), (408, 409, 411, 410), (405, 403, 413, 411, 409, 407), (410, 411, 413, 412), (412, 413, 403, 402), (414, 415, 417, 416), (416, 417, 419, 418), (418, 419, 421, 420), (420, 421, 423, 422), (417, 415, 425, 423, 421, 419), (422, 423, 425, 424), (424, 425, 415, 414), (426, 427, 429, 428), (428, 429, 431, 430), (430, 431, 433, 432), (432, 433, 435, 434), (429, 427, 437, 435, 433, 431), (434, 435, 437, 436), (436, 437, 427, 426), (438, 439, 441, 440), (440, 441, 443, 442), (442, 443, 445, 444), (444, 445, 447, 446), (441, 439, 449, 447, 445, 443), (446, 447, 449, 448), (448, 449, 439, 438)])
me_cylinder_011.polygons.foreach_set('use_smooth', [1, 1, 1, 0, 0, 0, 1, 1, 1, 1, 1, 1, 1, 1, 1, 1, 0, 1, 1, 0, 1, 1, 1, 1, 1, 1, 1, 1, 1, 1, 1, 1, 1, 1, 1, 1, 0, 1, 1, 1, 0, 0, 0, 0, 0, 0, 0, 0, 0, 0, 0, 0, 0, 0, 0, 0, 0, 0, 1, 1, 1, 1, 1, 1, 1, 1, 1, 1, 1, 1, 1, 1, 1, 1, 1, 1, 0, 0, 0, 0, 0, 0, 0, 0, 0, 0, 0, 0, 0, 0, 0, 0, 0, 0, 1, 1, 1, 1, 1, 1, 1, 1, 1, 1, 1, 1, 1, 1, 1, 1, 1, 1, 0, 0, 0, 0, 0, 0, 0, 0, 0, 0, 0, 0, 0, 0, 0, 0, 0, 0, 1, 1, 1, 1, 1, 1, 1, 1, 1, 1, 1, 1, 1, 1, 1, 1, 1, 1, 0, 0, 0, 0, 0, 0, 0, 0, 0, 0, 0, 0, 0, 0, 0, 0, 0, 1, 1, 1, 1, 1, 1, 1, 1, 1, 1, 1, 1, 1, 1, 1, 1, 1, 0, 0, 0, 0, 0, 0, 0, 0, 0, 0, 0, 0, 0, 0, 0, 0, 0, 0, 0, 0, 0, 0, 0, 0, 0, 0, 0, 0, 0, 0, 0, 0, 0, 0, 0, 0, 0, 0, 0, 0, 0, 0, 0, 0, 0, 0, 0, 0, 0, 1, 0, 0, 0, 0, 0, 0, 0, 0, 0, 0, 0, 0, 0, 0, 0, 0, 0, 0, 1, 1, 1, 1, 1, 1, 1, 1, 1, 1, 1, 1, 1, 1, 1, 1, 1, 1, 0, 0, 0, 0, 0, 0, 0, 0, 0, 0, 0, 0, 0, 0, 0, 0, 0, 1, 1, 1, 1, 1, 1, 1, 1, 1, 1, 1, 1, 1, 1, 1, 1, 1, 0, 0, 0, 0, 0, 0, 0, 0, 0, 0, 0, 0, 0, 0, 0, 0, 0, 0, 0, 0, 0, 0, 0, 0, 0, 0, 0, 0, 0, 0, 0, 0, 0, 0, 0, 0, 0, 0, 0, 0, 0, 0])
me_cylinder_011.polygons.foreach_set('material_index', [0, 0, 0, 0, 0, 0, 0, 0, 0, 0, 0, 0, 0, 0, 0, 0, 0, 0, 0, 0, 1, 1, 1, 1, 1, 1, 1, 1, 1, 1, 1, 1, 1, 1, 1, 1, 1, 1, 1, 1, 1, 1, 1, 1, 1, 1, 1, 1, 1, 1, 1, 1, 1, 1, 1, 1, 1, 1, 1, 1, 1, 1, 1, 1, 1, 1, 1, 1, 1, 1, 1, 1, 1, 1, 1, 1, 1, 1, 1, 1, 1, 1, 1, 1, 1, 1, 1, 1, 1, 1, 1, 1, 1, 1, 1, 1, 1, 1, 1, 1, 1, 1, 1, 1, 1, 1, 1, 1, 1, 1, 1, 1, 1, 1, 1, 1, 1, 1, 1, 1, 1, 1, 1, 1, 1, 1, 1, 1, 1, 1, 1, 1, 1, 1, 1, 1, 1, 1, 1, 1, 1, 1, 1, 1, 1, 1, 1, 1, 1, 1, 1, 1, 1, 1, 1, 1, 1, 1, 1, 1, 1, 1, 1, 1, 1, 1, 1, 1, 1, 1, 1, 1, 1, 1, 1, 1, 1, 1, 1, 1, 1, 1, 1, 1, 1, 1, 1, 1, 1, 1, 1, 1, 1, 1, 1, 1, 1, 1, 1, 1, 1, 1, 1, 1, 1, 1, 1, 1, 1, 1, 1, 1, 1, 1, 1, 1, 1, 1, 1, 1, 1, 1, 1, 1, 1, 1, 1, 1, 1, 1, 1, 1, 1, 1, 1, 1, 1, 1, 1, 1, 1, 1, 1, 1, 1, 1, 1, 1, 1, 1, 1, 1, 1, 1, 1, 1, 1, 1, 1, 1, 1, 1, 1, 1, 1, 1, 1, 1, 1, 1, 1, 1, 1, 1, 1, 1, 1, 1, 1, 1, 1, 1, 1, 1, 1, 1, 1, 1, 1, 1, 1, 1, 1, 1, 1, 1, 1, 1, 1, 1, 1, 1, 1, 1, 1, 1, 1, 1, 1, 1, 1, 1, 1, 1, 1, 1, 1, 1, 1, 1, 1, 1, 1, 1, 1, 1, 1, 1, 1, 1, 1, 1, 1, 1, 1, 1, 1, 1, 1, 1, 1, 1, 1, 1])
_uv = me_cylinder_011.uv_layers.new(name='UVMap')
_uv.uv.foreach_set('vector', [0.6049, 0.0004057, 0.739, 0.0004057, 0.739, 0.04761, 0.6049, 0.04761, 0.6049, 0.04761, 0.739, 0.04761, 0.739, 0.09466, 0.6049, 0.09466, 0.6049, 0.09466, 0.739, 0.09466, 0.739, 0.1471, 0.6049, 0.1471, 0.6049, 0.1471, 0.739, 0.1471, 0.739, 0.1908, 0.6049, 0.1908, 0.6049, 0.1908, 0.739, 0.1908, 0.739, 0.2373, 0.6049, 0.2373, 0.6049, 0.2373, 0.739, 0.2373, 0.739, 0.281, 0.6049, 0.281, 0.6049, 0.281, 0.739, 0.281, 0.739, 0.3334, 0.6049, 0.3334, 0.6049, 0.3334, 0.739, 0.3334, 0.739, 0.3805, 0.6049, 0.3805, 0.6049, 0.3805, 0.739, 0.3805, 0.739, 0.4277, 0.6049, 0.4277, 0.6049, 0.4277, 0.739, 0.4277, 0.739, 0.4749, 0.6049, 0.4749, 0.6049, 0.4749, 0.739, 0.4749, 0.739, 0.5219, 0.6049, 0.5219, 0.6049, 0.5219, 0.739, 0.5219, 0.739, 0.5687, 0.6049, 0.5687, 0.6049, 0.5687, 0.739, 0.5687, 0.739, 0.6153, 0.6049, 0.6153, 0.6049, 0.6153, 0.739, 0.6153, 0.739, 0.6618, 0.6049, 0.6618, 0.6049, 0.6618, 0.739, 0.6618, 0.739, 0.7084, 0.6049, 0.7084, 0.6049, 0.7084, 0.739, 0.7084, 0.739, 0.7552, 0.6049, 0.7552, 0.9203, 0.2602, 0.8737, 0.2682, 0.8272, 0.2602, 0.7863, 0.2369, 0.756, 0.2013, 0.7398, 0.1576, 0.7398, 0.1111, 0.756, 0.06737, 0.7863, 0.03174, 0.8272, 0.008482, 0.8737, 0.0004057, 0.9203, 0.008482, 0.9612, 0.03174, 0.9996, 0.06737, 0.9996, 0.1111, 0.9996, 0.1576, 0.9996, 0.2013, 0.9612, 0.2369, 0.6049, 0.7552, 0.739, 0.7552, 0.739, 0.8023, 0.6049, 0.8023, 0.6049, 0.8023, 0.739, 0.8023, 0.739, 0.8495, 0.6049, 0.8495, 0.2853, 0.9042, 0.2388, 0.8961, 0.1979, 0.8728, 0.1595, 0.8372, 0.1595, 0.7935, 0.1595, 0.747, 0.1595, 0.7033, 0.1979, 0.6676, 0.2388, 0.6444, 0.2853, 0.6363, 0.3318, 0.6444, 0.3727, 0.6676, 0.4031, 0.7033, 0.4193, 0.747, 0.4193, 0.7935, 0.4031, 0.8372, 0.3727, 0.8728, 0.3318, 0.8961, 0.79, 0.6909, 0.7398, 0.6909, 0.7398, 0.6673, 0.79, 0.6673, 0.79, 0.6673, 0.7398, 0.6673, 0.7398, 0.6438, 0.79, 0.6438, 0.79, 0.6438, 0.7398, 0.6438, 0.7398, 0.6204, 0.79, 0.6204, 0.79, 0.6204, 0.7398, 0.6204, 0.7398, 0.5971, 0.79, 0.5971, 0.79, 0.5971, 0.7398, 0.5971, 0.7398, 0.5738, 0.79, 0.5738, 0.79, 0.5738, 0.7398, 0.5738, 0.7398, 0.5505, 0.79, 0.5505, 0.79, 0.5505, 0.7398, 0.5505, 0.7398, 0.5271, 0.79, 0.5271, 0.79, 0.5271, 0.7398, 0.5271, 0.7398, 0.5036, 0.79, 0.5036, 0.79, 0.5036, 0.7398, 0.5036, 0.7398, 0.48, 0.79, 0.48, 0.79, 0.48, 0.7398, 0.48, 0.7398, 0.4564, 0.79, 0.4564, 0.79, 0.4564, 0.7398, 0.4564, 0.7398, 0.4328, 0.79, 0.4328, 0.79, 0.4328, 0.7398, 0.4328, 0.7398, 0.4094, 0.79, 0.4094, 0.79, 0.4094, 0.7398, 0.4094, 0.7398, 0.3861, 0.79, 0.3861, 0.79, 0.3861, 0.7398, 0.3861, 0.7398, 0.3629, 0.79, 0.3629, 0.79, 0.3629, 0.7398, 0.3629, 0.7398, 0.3396, 0.79, 0.3396, 0.79, 0.3396, 0.7398, 0.3396, 0.7398, 0.3162, 0.79, 0.3162, 0.5951, 0.5045, 0.5938, 0.5357, 0.52, 0.5408, 0.5201, 0.5056, 0.79, 0.3162, 0.7398, 0.3162, 0.7398, 0.2927, 0.79, 0.2927, 0.79, 0.2927, 0.7398, 0.2927, 0.7398, 0.2691, 0.79, 0.2691, 0.5204, 0.1638, 0.5208, 0.1963, 0.5089, 0.1967, 0.5082, 0.1643, 0.5901, 0.3463, 0.5938, 0.376, 0.522, 0.3775, 0.522, 0.3475, 0.5956, 0.5668, 0.6041, 0.5973, 0.523, 0.6359, 0.5207, 0.5809, 0.601, 0.1962, 0.5971, 0.2288, 0.5214, 0.2279, 0.5208, 0.1963, 0.6041, 0.03991, 0.5954, 0.07, 0.521, 0.05522, 0.5243, 0.000843, 0.5976, 0.4072, 0.6016, 0.4399, 0.5211, 0.4399, 0.5217, 0.4083, 0.5934, 0.2598, 0.5899, 0.2895, 0.5218, 0.2887, 0.5217, 0.2587, 0.5934, 0.1008, 0.5946, 0.1319, 0.5199, 0.1305, 0.52, 0.09533, 0.5979, 0.4727, 0.5951, 0.5045, 0.5201, 0.5056, 0.5207, 0.4723, 0.5867, 0.3179, 0.5901, 0.3463, 0.522, 0.3475, 0.522, 0.3181, 0.5973, 0.1635, 0.601, 0.1962, 0.5208, 0.1963, 0.5204, 0.1638, 0.5938, 0.5357, 0.5956, 0.5668, 0.5207, 0.5809, 0.52, 0.5408, 0.5938, 0.376, 0.5976, 0.4072, 0.5217, 0.4083, 0.522, 0.3775, 0.5971, 0.2288, 0.5934, 0.2598, 0.5217, 0.2587, 0.5214, 0.2279, 0.5954, 0.07, 0.5934, 0.1008, 0.52, 0.09533, 0.521, 0.05522, 0.6016, 0.4399, 0.5979, 0.4727, 0.5207, 0.4723, 0.5211, 0.4399, 0.5899, 0.2895, 0.5867, 0.3179, 0.522, 0.3181, 0.5218, 0.2887, 0.5946, 0.1319, 0.5973, 0.1635, 0.5204, 0.1638, 0.5199, 0.1305, 0.5072, 0.1311, 0.5082, 0.1643, 0.4273, 0.167, 0.4298, 0.134, 0.522, 0.3775, 0.5217, 0.4083, 0.5101, 0.4082, 0.5107, 0.3775, 0.5199, 0.1305, 0.5204, 0.1638, 0.5082, 0.1643, 0.5072, 0.1311, 0.522, 0.3475, 0.522, 0.3775, 0.5107, 0.3775, 0.511, 0.3476, 0.5207, 0.5809, 0.523, 0.6359, 0.5005, 0.6353, 0.5044, 0.581, 0.52, 0.09533, 0.5199, 0.1305, 0.5072, 0.1311, 0.5061, 0.09581, 0.522, 0.3181, 0.522, 0.3475, 0.511, 0.3476, 0.511, 0.3183, 0.52, 0.5408, 0.5207, 0.5809, 0.5044, 0.581, 0.5062, 0.5408, 0.521, 0.05522, 0.52, 0.09533, 0.5061, 0.09581, 0.5046, 0.05553, 0.5218, 0.2887, 0.522, 0.3181, 0.511, 0.3183, 0.5109, 0.289, 0.5201, 0.5056, 0.52, 0.5408, 0.5062, 0.5408, 0.5074, 0.5056, 0.5243, 0.000843, 0.521, 0.05522, 0.5046, 0.05553, 0.5018, 0.0004057, 0.5217, 0.2587, 0.5218, 0.2887, 0.5109, 0.289, 0.5104, 0.2591, 0.5207, 0.4723, 0.5201, 0.5056, 0.5074, 0.5056, 0.5084, 0.4723, 0.5214, 0.2279, 0.5217, 0.2587, 0.5104, 0.2591, 0.5097, 0.2284, 0.5211, 0.4399, 0.5207, 0.4723, 0.5084, 0.4723, 0.5092, 0.4399, 0.5208, 0.1963, 0.5214, 0.2279, 0.5097, 0.2284, 0.5089, 0.1967, 0.5217, 0.4083, 0.5211, 0.4399, 0.5092, 0.4399, 0.5101, 0.4082, 0.9183, 0.3161, 0.9183, 0.3395, 0.9101, 0.3395, 0.9101, 0.3161, 0.511, 0.3476, 0.5107, 0.3775, 0.4404, 0.3756, 0.4438, 0.3464, 0.5044, 0.581, 0.5005, 0.6353, 0.4203, 0.5955, 0.4292, 0.5653, 0.5061, 0.09581, 0.5072, 0.1311, 0.4298, 0.134, 0.4309, 0.1021, 0.511, 0.3183, 0.511, 0.3476, 0.4438, 0.3464, 0.447, 0.3185, 0.5062, 0.5408, 0.5044, 0.581, 0.4292, 0.5653, 0.4314, 0.5342, 0.5046, 0.05553, 0.5061, 0.09581, 0.4309, 0.1021, 0.4288, 0.07063, 0.5109, 0.289, 0.511, 0.3183, 0.447, 0.3185, 0.4437, 0.2905, 0.5074, 0.5056, 0.5062, 0.5408, 0.4314, 0.5342, 0.4304, 0.5024, 0.5018, 0.0004057, 0.5046, 0.05553, 0.4288, 0.07063, 0.4201, 0.03993, 0.5104, 0.2591, 0.5109, 0.289, 0.4437, 0.2905, 0.44, 0.2613, 0.5084, 0.4723, 0.5074, 0.5056, 0.4304, 0.5024, 0.428, 0.4696, 0.5097, 0.2284, 0.5104, 0.2591, 0.44, 0.2613, 0.4361, 0.2309, 0.5092, 0.4399, 0.5084, 0.4723, 0.428, 0.4696, 0.4325, 0.4371, 0.5089, 0.1967, 0.5097, 0.2284, 0.4361, 0.2309, 0.432, 0.1996, 0.5101, 0.4082, 0.5092, 0.4399, 0.4325, 0.4371, 0.4366, 0.4058, 0.5082, 0.1643, 0.5089, 0.1967, 0.432, 0.1996, 0.4273, 0.167, 0.5107, 0.3775, 0.5101, 0.4082, 0.4366, 0.4058, 0.4404, 0.3756, 0.41, 0.07311, 0.4078, 0.1052, 0.3312, 0.09875, 0.3327, 0.05723, 0.9183, 0.4797, 0.9183, 0.5033, 0.9101, 0.5033, 0.9101, 0.4797, 0.9183, 0.6433, 0.9183, 0.6668, 0.9101, 0.6668, 0.9101, 0.6433, 0.9183, 0.2926, 0.9183, 0.3161, 0.9101, 0.3161, 0.9101, 0.2926, 0.9183, 0.4562, 0.9183, 0.4797, 0.9101, 0.4797, 0.9101, 0.4562, 0.9183, 0.6199, 0.9183, 0.6433, 0.9101, 0.6433, 0.9101, 0.6199, 0.9183, 0.2691, 0.9183, 0.2926, 0.9101, 0.2926, 0.9101, 0.2691, 0.9183, 0.4327, 0.9183, 0.4562, 0.9101, 0.4562, 0.9101, 0.4327, 0.9183, 0.5967, 0.9183, 0.6199, 0.9101, 0.6199, 0.9101, 0.5967, 0.9183, 0.4093, 0.9183, 0.4327, 0.9101, 0.4327, 0.9101, 0.4093, 0.9183, 0.5734, 0.9183, 0.5967, 0.9101, 0.5967, 0.9101, 0.5734, 0.9183, 0.386, 0.9183, 0.4093, 0.9101, 0.4093, 0.9101, 0.386, 0.9183, 0.5502, 0.9183, 0.5734, 0.9101, 0.5734, 0.9101, 0.5502, 0.9183, 0.3628, 0.9183, 0.386, 0.9101, 0.386, 0.9101, 0.3628, 0.9183, 0.5268, 0.9183, 0.5502, 0.9101, 0.5502, 0.9101, 0.5268, 0.9183, 0.3395, 0.9183, 0.3628, 0.9101, 0.3628, 0.9101, 0.3395, 0.9183, 0.5033, 0.9183, 0.5268, 0.9101, 0.5268, 0.9101, 0.5033, 0.9183, 0.6668, 0.9183, 0.6904, 0.9101, 0.6904, 0.9101, 0.6668, 0.3365, 0.0009638, 0.3327, 0.05723, 0.3157, 0.0574, 0.3132, 0.0004057, 0.3959, 0.2945, 0.3928, 0.3222, 0.3295, 0.3225, 0.3294, 0.2935, 0.4097, 0.5041, 0.4086, 0.5355, 0.3346, 0.5416, 0.3336, 0.5069, 0.4193, 0.04192, 0.41, 0.07311, 0.3327, 0.05723, 0.3365, 0.0009638, 0.3993, 0.2655, 0.3959, 0.2945, 0.3294, 0.2935, 0.3294, 0.264, 0.4122, 0.4715, 0.4097, 0.5041, 0.3336, 0.5069, 0.3326, 0.4742, 0.403, 0.2354, 0.3993, 0.2655, 0.3294, 0.264, 0.3296, 0.2336, 0.4076, 0.4394, 0.4122, 0.4715, 0.3326, 0.4742, 0.3319, 0.4422, 0.407, 0.2039, 0.403, 0.2354, 0.3296, 0.2336, 0.3298, 0.2021, 0.4035, 0.4085, 0.4076, 0.4394, 0.3319, 0.4422, 0.3311, 0.4111, 0.4115, 0.1711, 0.407, 0.2039, 0.3298, 0.2021, 0.33, 0.1693, 0.3997, 0.3786, 0.4035, 0.4085, 0.3311, 0.4111, 0.3303, 0.3808, 0.4088, 0.1377, 0.4115, 0.1711, 0.33, 0.1693, 0.3305, 0.1351, 0.3961, 0.3498, 0.3997, 0.3786, 0.3303, 0.3808, 0.3298, 0.3514, 0.4106, 0.5665, 0.4193, 0.5967, 0.3389, 0.6355, 0.3361, 0.5813, 0.4078, 0.1052, 0.4088, 0.1377, 0.3305, 0.1351, 0.3312, 0.09875, 0.3928, 0.3222, 0.3961, 0.3498, 0.3298, 0.3514, 0.3295, 0.3225, 0.4086, 0.5355, 0.4106, 0.5665, 0.3361, 0.5813, 0.3346, 0.5416, 0.318, 0.2338, 0.3183, 0.2642, 0.2482, 0.2662, 0.2443, 0.2358, 0.3294, 0.264, 0.3294, 0.2935, 0.3186, 0.2938, 0.3183, 0.2642, 0.3326, 0.4742, 0.3336, 0.5069, 0.321, 0.5074, 0.3205, 0.4746, 0.3296, 0.2336, 0.3294, 0.264, 0.3183, 0.2642, 0.318, 0.2338, 0.3319, 0.4422, 0.3326, 0.4742, 0.3205, 0.4746, 0.3202, 0.4427, 0.3298, 0.2021, 0.3296, 0.2336, 0.318, 0.2338, 0.3178, 0.2023, 0.3311, 0.4111, 0.3319, 0.4422, 0.3202, 0.4427, 0.3196, 0.4116, 0.33, 0.1693, 0.3298, 0.2021, 0.3178, 0.2023, 0.3176, 0.1695, 0.3303, 0.3808, 0.3311, 0.4111, 0.3196, 0.4116, 0.3192, 0.3812, 0.3305, 0.1351, 0.33, 0.1693, 0.3176, 0.1695, 0.3173, 0.1354, 0.3298, 0.3514, 0.3303, 0.3808, 0.3192, 0.3812, 0.319, 0.3517, 0.3361, 0.5813, 0.3389, 0.6355, 0.3167, 0.6351, 0.32, 0.5816, 0.3312, 0.09875, 0.3305, 0.1351, 0.3173, 0.1354, 0.3168, 0.09902, 0.3295, 0.3225, 0.3298, 0.3514, 0.319, 0.3517, 0.3188, 0.3227, 0.3346, 0.5416, 0.3361, 0.5813, 0.32, 0.5816, 0.321, 0.5421, 0.3327, 0.05723, 0.3312, 0.09875, 0.3168, 0.09902, 0.3157, 0.0574, 0.3294, 0.2935, 0.3295, 0.3225, 0.3188, 0.3227, 0.3186, 0.2938, 0.3336, 0.5069, 0.3346, 0.5416, 0.321, 0.5421, 0.321, 0.5074, 0.7908, 0.5736, 0.7908, 0.5503, 0.8327, 0.5503, 0.8327, 0.5736, 0.3202, 0.4427, 0.3205, 0.4746, 0.2449, 0.475, 0.2413, 0.4428, 0.3178, 0.2023, 0.318, 0.2338, 0.2443, 0.2358, 0.2402, 0.2042, 0.3196, 0.4116, 0.3202, 0.4427, 0.2413, 0.4428, 0.2451, 0.4108, 0.3176, 0.1695, 0.3178, 0.2023, 0.2402, 0.2042, 0.2357, 0.1711, 0.3192, 0.3812, 0.3196, 0.4116, 0.2451, 0.4108, 0.2487, 0.3802, 0.3173, 0.1354, 0.3176, 0.1695, 0.2357, 0.1711, 0.2385, 0.1375, 0.319, 0.3517, 0.3192, 0.3812, 0.2487, 0.3802, 0.2521, 0.351, 0.32, 0.5816, 0.3167, 0.6351, 0.2382, 0.5966, 0.2468, 0.567, 0.3168, 0.09902, 0.3173, 0.1354, 0.2385, 0.1375, 0.2397, 0.1048, 0.3188, 0.3227, 0.319, 0.3517, 0.2521, 0.351, 0.2552, 0.3231, 0.321, 0.5421, 0.32, 0.5816, 0.2468, 0.567, 0.2487, 0.5367, 0.3157, 0.0574, 0.3168, 0.09902, 0.2397, 0.1048, 0.2378, 0.0724, 0.3186, 0.2938, 0.3188, 0.3227, 0.2552, 0.3231, 0.2518, 0.2953, 0.321, 0.5074, 0.321, 0.5421, 0.2487, 0.5367, 0.2476, 0.5061, 0.3132, 0.0004057, 0.3157, 0.0574, 0.2378, 0.0724, 0.2289, 0.04067, 0.3183, 0.2642, 0.3186, 0.2938, 0.2518, 0.2953, 0.2482, 0.2662, 0.3205, 0.4746, 0.321, 0.5074, 0.2476, 0.5061, 0.2449, 0.475, 0.7908, 0.4094, 0.7908, 0.3861, 0.8327, 0.3861, 0.8327, 0.4094, 0.7908, 0.5969, 0.7908, 0.5736, 0.8327, 0.5736, 0.8327, 0.5969, 0.7908, 0.4327, 0.7908, 0.4094, 0.8327, 0.4094, 0.8327, 0.4327, 0.7908, 0.6201, 0.7908, 0.5969, 0.8327, 0.5969, 0.8327, 0.6201, 0.7908, 0.4563, 0.7908, 0.4327, 0.8327, 0.4327, 0.8327, 0.4563, 0.7908, 0.2927, 0.7908, 0.2691, 0.8327, 0.2691, 0.8327, 0.2927, 0.7908, 0.6435, 0.7908, 0.6201, 0.8327, 0.6201, 0.8327, 0.6435, 0.7908, 0.4798, 0.7908, 0.4563, 0.8327, 0.4563, 0.8327, 0.4798, 0.7908, 0.3162, 0.7908, 0.2927, 0.8327, 0.2927, 0.8327, 0.3162, 0.7908, 0.667, 0.7908, 0.6435, 0.8327, 0.6435, 0.8327, 0.667, 0.7908, 0.5034, 0.7908, 0.4798, 0.8327, 0.4798, 0.8327, 0.5034, 0.7908, 0.3396, 0.7908, 0.3162, 0.8327, 0.3162, 0.8327, 0.3396, 0.7908, 0.6906, 0.7908, 0.667, 0.8327, 0.667, 0.8327, 0.6906, 0.7908, 0.5269, 0.7908, 0.5034, 0.8327, 0.5034, 0.8327, 0.5269, 0.7908, 0.3628, 0.7908, 0.3396, 0.8327, 0.3396, 0.8327, 0.3628, 0.7908, 0.5503, 0.7908, 0.5269, 0.8327, 0.5269, 0.8327, 0.5503, 0.7908, 0.3861, 0.7908, 0.3628, 0.8327, 0.3628, 0.8327, 0.3861, 0.5724, 0.6958, 0.4966, 0.6958, 0.4966, 0.6763, 0.5724, 0.6763, 0.5724, 0.6763, 0.4966, 0.6763, 0.4966, 0.6562, 0.5724, 0.6562, 0.5724, 0.6562, 0.4966, 0.6562, 0.4966, 0.6367, 0.5724, 0.6367, 0.5724, 0.755, 0.4966, 0.755, 0.4966, 0.7354, 0.5724, 0.7354, 0.8164, 0.8208, 0.8331, 0.8108, 0.8499, 0.8208, 0.8499, 0.8409, 0.8331, 0.851, 0.8164, 0.8409, 0.5724, 0.7354, 0.4966, 0.7354, 0.4966, 0.7154, 0.5724, 0.7154, 0.5724, 0.7154, 0.4966, 0.7154, 0.4966, 0.6958, 0.5724, 0.6958, 0.7988, 0.8108, 0.8156, 0.8208, 0.8156, 0.8409, 0.7988, 0.851, 0.7821, 0.8409, 0.7821, 0.8208, 0.1527, 0.6777, 0.07696, 0.6777, 0.07696, 0.6581, 0.1527, 0.6581, 0.1527, 0.6581, 0.07696, 0.6581, 0.07696, 0.638, 0.1527, 0.638, 0.1527, 0.638, 0.07696, 0.638, 0.07696, 0.6185, 0.1527, 0.6185, 0.1527, 0.6185, 0.07696, 0.6185, 0.07696, 0.599, 0.1527, 0.599, 0.8507, 0.6906, 0.8335, 0.6815, 0.8335, 0.6619, 0.8507, 0.6516, 0.868, 0.6608, 0.868, 0.6803, 0.1527, 0.7173, 0.07696, 0.7173, 0.07696, 0.6972, 0.1527, 0.6972, 0.1527, 0.6972, 0.07696, 0.6972, 0.07696, 0.6777, 0.1527, 0.6777, 0.08298, 0.8463, 0.1002, 0.8372, 0.1174, 0.8475, 0.1174, 0.867, 0.1002, 0.8762, 0.08298, 0.8659, 0.0004057, 0.7376, 0.07614, 0.7376, 0.07614, 0.7571, 0.0004057, 0.7571, 0.0004057, 0.7571, 0.07614, 0.7571, 0.07614, 0.7772, 0.0004057, 0.7772, 0.0004057, 0.7772, 0.07614, 0.7772, 0.07614, 0.7967, 0.0004057, 0.7967, 0.0004057, 0.7967, 0.07614, 0.7967, 0.07614, 0.8163, 0.0004057, 0.8163, 0.6747, 0.8606, 0.6747, 0.8802, 0.6574, 0.8893, 0.6402, 0.879, 0.6402, 0.8595, 0.6574, 0.8503, 0.0004057, 0.8163, 0.07614, 0.8163, 0.07614, 0.8363, 0.0004057, 0.8363, 0.0004057, 0.7181, 0.07614, 0.7181, 0.07614, 0.7376, 0.0004057, 0.7376, 0.8503, 0.5072, 0.867, 0.5173, 0.867, 0.5373, 0.8503, 0.5474, 0.8335, 0.5373, 0.8335, 0.5173, 0.8335, 0.3881, 0.9093, 0.3881, 0.9093, 0.4077, 0.8335, 0.4077, 0.8335, 0.4077, 0.9093, 0.4077, 0.9093, 0.4277, 0.8335, 0.4277, 0.8335, 0.4277, 0.9093, 0.4277, 0.9093, 0.4473, 0.8335, 0.4473, 0.8335, 0.4473, 0.9093, 0.4473, 0.9093, 0.4668, 0.8335, 0.4668, 0.867, 0.5783, 0.8503, 0.5884, 0.8335, 0.5783, 0.8335, 0.5582, 0.8503, 0.5482, 0.867, 0.5582, 0.8335, 0.4668, 0.9093, 0.4668, 0.9093, 0.4869, 0.8335, 0.4869, 0.8335, 0.4869, 0.9093, 0.4869, 0.9093, 0.5064, 0.8335, 0.5064, 0.6755, 0.8595, 0.6927, 0.8503, 0.7099, 0.8606, 0.7099, 0.8802, 0.6927, 0.8893, 0.6755, 0.879, 0.8164, 0.7904, 0.8921, 0.7904, 0.8921, 0.81, 0.8164, 0.81, 0.8164, 0.6917, 0.8921, 0.6917, 0.8921, 0.7118, 0.8164, 0.7118, 0.8164, 0.7118, 0.8921, 0.7118, 0.8921, 0.7313, 0.8164, 0.7313, 0.8164, 0.7313, 0.8921, 0.7313, 0.8921, 0.7508, 0.8164, 0.7508, 0.7913, 0.8518, 0.8086, 0.861, 0.8086, 0.8805, 0.7913, 0.8908, 0.7741, 0.8816, 0.7741, 0.8621, 0.8164, 0.7508, 0.8921, 0.7508, 0.8921, 0.7709, 0.8164, 0.7709, 0.8164, 0.7709, 0.8921, 0.7709, 0.8921, 0.7904, 0.8164, 0.7904, 0.8851, 0.8805, 0.8679, 0.8897, 0.8507, 0.8793, 0.8507, 0.8598, 0.8679, 0.8506, 0.8851, 0.861, 0.4966, 0.8344, 0.5724, 0.8344, 0.5724, 0.854, 0.4966, 0.854, 0.4966, 0.854, 0.5724, 0.854, 0.5724, 0.874, 0.4966, 0.874, 0.4966, 0.7558, 0.5724, 0.7558, 0.5724, 0.7753, 0.4966, 0.7753, 0.4966, 0.7753, 0.5724, 0.7753, 0.5724, 0.7948, 0.4966, 0.7948, 0.8679, 0.8108, 0.8851, 0.82, 0.8851, 0.8395, 0.8679, 0.8498, 0.8507, 0.8406, 0.8507, 0.8211, 0.4966, 0.7948, 0.5724, 0.7948, 0.5724, 0.8149, 0.4966, 0.8149, 0.4966, 0.8149, 0.5724, 0.8149, 0.5724, 0.8344, 0.4966, 0.8344, 0.03486, 0.8463, 0.03486, 0.8659, 0.01763, 0.8762, 0.0004057, 0.867, 0.0004057, 0.8475, 0.01763, 0.8372, 0.2045, 0.3258, 0.2081, 0.3531, 0.1422, 0.3555, 0.1416, 0.3273, 0.1414, 0.2998, 0.1416, 0.3273, 0.1313, 0.3275, 0.1312, 0.3, 0.2195, 0.5322, 0.2281, 0.5604, 0.1532, 0.5982, 0.1492, 0.5473, 0.2115, 0.2181, 0.2077, 0.2463, 0.1421, 0.2442, 0.1427, 0.2155, 0.2013, 0.2996, 0.2045, 0.3258, 0.1416, 0.3273, 0.1414, 0.2998, 0.2173, 0.5029, 0.2195, 0.5322, 0.1492, 0.5473, 0.1471, 0.5095, 0.2157, 0.1887, 0.2115, 0.2181, 0.1427, 0.2155, 0.1435, 0.186, 0.2183, 0.473, 0.2173, 0.5029, 0.1471, 0.5095, 0.1458, 0.4761, 0.2202, 0.1581, 0.2157, 0.1887, 0.1435, 0.186, 0.1443, 0.1554, 0.2208, 0.4419, 0.2183, 0.473, 0.1458, 0.4761, 0.1448, 0.4447, 0.2179, 0.1269, 0.2202, 0.1581, 0.1443, 0.1554, 0.1452, 0.1237, 0.2163, 0.4112, 0.2208, 0.4419, 0.1448, 0.4447, 0.144, 0.4141, 0.217, 0.09692, 0.2179, 0.1269, 0.1452, 0.1237, 0.1465, 0.08999, 0.2121, 0.3816, 0.2163, 0.4112, 0.144, 0.4141, 0.143, 0.3844, 0.2193, 0.06755, 0.217, 0.09692, 0.1465, 0.08999, 0.1488, 0.05189, 0.2042, 0.2735, 0.2013, 0.2996, 0.1414, 0.2998, 0.1416, 0.2722, 0.2081, 0.3531, 0.2121, 0.3816, 0.143, 0.3844, 0.1422, 0.3555, 0.2281, 0.03937, 0.2193, 0.06755, 0.1488, 0.05189, 0.1535, 0.001138, 0.2077, 0.2463, 0.2042, 0.2735, 0.1416, 0.2722, 0.1421, 0.2442, 0.1338, 0.4769, 0.1341, 0.5102, 0.06126, 0.5039, 0.06158, 0.4735, 0.1471, 0.5095, 0.1492, 0.5473, 0.1339, 0.548, 0.1341, 0.5102, 0.1435, 0.186, 0.1427, 0.2155, 0.1319, 0.2156, 0.1323, 0.1861, 0.1458, 0.4761, 0.1471, 0.5095, 0.1341, 0.5102, 0.1338, 0.4769, 0.1443, 0.1554, 0.1435, 0.186, 0.1323, 0.1861, 0.1327, 0.1554, 0.1448, 0.4447, 0.1458, 0.4761, 0.1338, 0.4769, 0.1332, 0.4454, 0.1452, 0.1237, 0.1443, 0.1554, 0.1327, 0.1554, 0.1331, 0.1235, 0.144, 0.4141, 0.1448, 0.4447, 0.1332, 0.4454, 0.1327, 0.4146, 0.1465, 0.08999, 0.1452, 0.1237, 0.1331, 0.1235, 0.1333, 0.0898, 0.143, 0.3844, 0.144, 0.4141, 0.1327, 0.4146, 0.132, 0.3847, 0.1488, 0.05189, 0.1465, 0.08999, 0.1333, 0.0898, 0.1333, 0.05155, 0.1416, 0.2722, 0.1414, 0.2998, 0.1312, 0.3, 0.1312, 0.2725, 0.1422, 0.3555, 0.143, 0.3844, 0.132, 0.3847, 0.1315, 0.3558, 0.1535, 0.001138, 0.1488, 0.05189, 0.1333, 0.05155, 0.1326, 0.0004057, 0.1421, 0.2442, 0.1416, 0.2722, 0.1312, 0.2725, 0.1315, 0.2443, 0.1416, 0.3273, 0.1422, 0.3555, 0.1315, 0.3558, 0.1313, 0.3275, 0.1492, 0.5473, 0.1532, 0.5982, 0.1325, 0.5981, 0.1339, 0.548, 0.1427, 0.2155, 0.1421, 0.2442, 0.1315, 0.2443, 0.1319, 0.2156, 0.06124, 0.4437, 0.06158, 0.4735, 0.007692, 0.4713, 0.008161, 0.4421, 0.1327, 0.1554, 0.1323, 0.1861, 0.06098, 0.1847, 0.05916, 0.1556, 0.1332, 0.4454, 0.1338, 0.4769, 0.06158, 0.4735, 0.06124, 0.4437, 0.1331, 0.1235, 0.1327, 0.1554, 0.05916, 0.1556, 0.05985, 0.1259, 0.1327, 0.4146, 0.1332, 0.4454, 0.06124, 0.4437, 0.06038, 0.4147, 0.1333, 0.0898, 0.1331, 0.1235, 0.05985, 0.1259, 0.05969, 0.09536, 0.132, 0.3847, 0.1327, 0.4146, 0.06038, 0.4147, 0.06207, 0.3861, 0.1333, 0.05155, 0.1333, 0.0898, 0.05969, 0.09536, 0.05809, 0.06408, 0.1312, 0.2725, 0.1312, 0.3, 0.06667, 0.2998, 0.06488, 0.2709, 0.1315, 0.3558, 0.132, 0.3847, 0.06207, 0.3861, 0.06342, 0.3573, 0.1326, 0.0004057, 0.1333, 0.05155, 0.05809, 0.06408, 0.05317, 0.03306, 0.1315, 0.2443, 0.1312, 0.2725, 0.06488, 0.2709, 0.06361, 0.2423, 0.1313, 0.3275, 0.1315, 0.3558, 0.06342, 0.3573, 0.06479, 0.3286, 0.1339, 0.548, 0.1325, 0.5981, 0.05492, 0.5658, 0.05971, 0.5351, 0.1319, 0.2156, 0.1315, 0.2443, 0.06361, 0.2423, 0.06239, 0.2136, 0.1312, 0.3, 0.1313, 0.3275, 0.06479, 0.3286, 0.06667, 0.2998, 0.1341, 0.5102, 0.1339, 0.548, 0.05971, 0.5351, 0.06126, 0.5039, 0.1323, 0.1861, 0.1319, 0.2156, 0.06239, 0.2136, 0.06098, 0.1847, 0.05985, 0.1259, 0.05916, 0.1556, 0.00638, 0.157, 0.005423, 0.127, 0.06038, 0.4147, 0.06124, 0.4437, 0.008161, 0.4421, 0.008653, 0.4127, 0.05969, 0.09536, 0.05985, 0.1259, 0.005423, 0.127, 0.004618, 0.09731, 0.06207, 0.3861, 0.06038, 0.4147, 0.008653, 0.4127, 0.009943, 0.3834, 0.05809, 0.06408, 0.05969, 0.09536, 0.004618, 0.09731, 0.003107, 0.06787, 0.06488, 0.2709, 0.06667, 0.2998, 0.01428, 0.2991, 0.01377, 0.2719, 0.06342, 0.3573, 0.06207, 0.3861, 0.009943, 0.3834, 0.01171, 0.3547, 0.05317, 0.03306, 0.05809, 0.06408, 0.003107, 0.06787, 0.0004057, 0.03877, 0.06361, 0.2423, 0.06488, 0.2709, 0.01377, 0.2719, 0.01216, 0.2441, 0.06479, 0.3286, 0.06342, 0.3573, 0.01171, 0.3547, 0.01334, 0.3266, 0.05971, 0.5351, 0.05492, 0.5658, 0.001099, 0.56, 0.004373, 0.5297, 0.06239, 0.2136, 0.06361, 0.2423, 0.01216, 0.2441, 0.01015, 0.2156, 0.06667, 0.2998, 0.06479, 0.3286, 0.01334, 0.3266, 0.01428, 0.2991, 0.06126, 0.5039, 0.05971, 0.5351, 0.004373, 0.5297, 0.006605, 0.5005, 0.06098, 0.1847, 0.06239, 0.2136, 0.01015, 0.2156, 0.008108, 0.1866, 0.06158, 0.4735, 0.06126, 0.5039, 0.006605, 0.5005, 0.007692, 0.4713, 0.05916, 0.1556, 0.06098, 0.1847, 0.008108, 0.1866, 0.00638, 0.157, 0.4958, 0.6958, 0.4201, 0.6958, 0.4201, 0.6763, 0.4958, 0.6763, 0.4958, 0.6763, 0.4201, 0.6763, 0.4201, 0.6562, 0.4958, 0.6562, 0.4958, 0.6562, 0.4201, 0.6562, 0.4201, 0.6367, 0.4958, 0.6367, 0.4958, 0.755, 0.4201, 0.755, 0.4201, 0.7354, 0.4958, 0.7354, 0.7398, 0.8208, 0.7566, 0.8108, 0.7733, 0.8208, 0.7733, 0.8409, 0.7566, 0.851, 0.7398, 0.8409, 0.4958, 0.7354, 0.4201, 0.7354, 0.4201, 0.7154, 0.4958, 0.7154, 0.4958, 0.7154, 0.4201, 0.7154, 0.4201, 0.6958, 0.4958, 0.6958, 0.07614, 0.6777, 0.0004058, 0.6777, 0.0004057, 0.6581, 0.07614, 0.6581, 0.07614, 0.6581, 0.0004057, 0.6581, 0.0004057, 0.638, 0.07614, 0.638, 0.07614, 0.638, 0.0004057, 0.638, 0.0004058, 0.6185, 0.07614, 0.6185, 0.07614, 0.6185, 0.0004058, 0.6185, 0.0004059, 0.599, 0.07614, 0.599, 0.1355, 0.8762, 0.1182, 0.867, 0.1182, 0.8475, 0.1355, 0.8372, 0.1527, 0.8463, 0.1527, 0.8659, 0.07614, 0.7173, 0.0004058, 0.7173, 0.0004058, 0.6972, 0.07614, 0.6972, 0.07614, 0.6972, 0.0004058, 0.6972, 0.0004058, 0.6777, 0.07614, 0.6777, 0.8156, 0.7904, 0.7398, 0.7904, 0.7398, 0.7709, 0.8156, 0.7709, 0.8156, 0.7709, 0.7398, 0.7709, 0.7398, 0.7508, 0.8156, 0.7508, 0.8156, 0.7508, 0.7398, 0.7508, 0.7398, 0.7313, 0.8156, 0.7313, 0.8156, 0.7313, 0.7398, 0.7313, 0.7398, 0.7118, 0.8156, 0.7118, 0.6049, 0.879, 0.6049, 0.8595, 0.6222, 0.8503, 0.6394, 0.8606, 0.6394, 0.8802, 0.6222, 0.8893, 0.8156, 0.7118, 0.7398, 0.7118, 0.7398, 0.6917, 0.8156, 0.6917, 0.8156, 0.81, 0.7398, 0.81, 0.7398, 0.7904, 0.8156, 0.7904, 0.8335, 0.2691, 0.9093, 0.2691, 0.9093, 0.2886, 0.8335, 0.2886, 0.8335, 0.2886, 0.9093, 0.2886, 0.9093, 0.3087, 0.8335, 0.3087, 0.8335, 0.3087, 0.9093, 0.3087, 0.9093, 0.3282, 0.8335, 0.3282, 0.8335, 0.3282, 0.9093, 0.3282, 0.9093, 0.3477, 0.8335, 0.3477, 0.867, 0.6193, 0.8503, 0.6294, 0.8335, 0.6193, 0.8335, 0.5992, 0.8503, 0.5892, 0.867, 0.5992, 0.8335, 0.3477, 0.9093, 0.3477, 0.9093, 0.3678, 0.8335, 0.3678, 0.8335, 0.3678, 0.9093, 0.3678, 0.9093, 0.3873, 0.8335, 0.3873, 0.4958, 0.7753, 0.4201, 0.7753, 0.4201, 0.7558, 0.4958, 0.7558, 0.4958, 0.874, 0.4201, 0.874, 0.4201, 0.854, 0.4958, 0.854, 0.4958, 0.854, 0.4201, 0.854, 0.4201, 0.8344, 0.4958, 0.8344, 0.4958, 0.8344, 0.4201, 0.8344, 0.4201, 0.8149, 0.4958, 0.8149, 0.7561, 0.8518, 0.7733, 0.861, 0.7733, 0.8805, 0.7561, 0.8908, 0.7389, 0.8816, 0.7389, 0.8621, 0.4958, 0.8149, 0.4201, 0.8149, 0.4201, 0.7948, 0.4958, 0.7948, 0.4958, 0.7948, 0.4201, 0.7948, 0.4201, 0.7753, 0.4958, 0.7753, 0.07696, 0.7967, 0.1527, 0.7967, 0.1527, 0.8163, 0.07696, 0.8163, 0.07696, 0.8163, 0.1527, 0.8163, 0.1527, 0.8363, 0.07696, 0.8363, 0.07696, 0.7181, 0.1527, 0.7181, 0.1527, 0.7376, 0.07696, 0.7376, 0.07696, 0.7376, 0.1527, 0.7376, 0.1527, 0.7571, 0.07696, 0.7571, 0.05289, 0.8372, 0.07012, 0.8463, 0.07012, 0.8659, 0.05289, 0.8762, 0.03567, 0.867, 0.03567, 0.8475, 0.07696, 0.7571, 0.1527, 0.7571, 0.1527, 0.7772, 0.07696, 0.7772, 0.07696, 0.7772, 0.1527, 0.7772, 0.1527, 0.7967, 0.07696, 0.7967])
me_cylinder_011.materials.append(mat_pumppu_green_material)
me_cylinder_011.materials.append(mat_metal_material)
me_cylinder_011.use_remesh_fix_poles = True
me_cylinder_011.use_remesh_preserve_attributes = False
me_cylinder_011.use_mirror_vertex_groups = False
me_cylinder_011.update()

# ---- objects
ob_handle_big = bpy.data.objects.new('Handle_Big', me_cylinder_014)
ob_pipe_socket_u_shape_handle_16cm = bpy.data.objects.new('Pipe_Socket-U-Shape-Handle_16cm', me_cylinder_011)

# ---- transforms, parenting, visibility, modifiers, constraints
ob_handle_big.parent = ob_pipe_socket_u_shape_handle_16cm
ob_handle_big.location = (0.07966, -0.02, 0.08001)
ob_handle_big.rotation_euler = (1.571, -0.0, -1.571)
ob_handle_big.scale = (0.008349, 0.008349, 0.004644)
ob_handle_big.lineart.crease_threshold = 0.0
_m = ob_handle_big.modifiers.new('Auto Smooth', 'NODES')
_m.node_group = ng_auto_smooth
_gi = [s.identifier for s in ng_auto_smooth.interface.items_tree if s.item_type == 'SOCKET' and s.in_out == 'INPUT']
_m[_gi[1]] = 0.5236  # Angle
ob_pipe_socket_u_shape_handle_16cm.location = (0.0, 0.0, 0.0)
ob_pipe_socket_u_shape_handle_16cm.lineart.crease_threshold = 0.0
_m = ob_pipe_socket_u_shape_handle_16cm.modifiers.new('Auto Smooth', 'NODES')
_m.node_group = ng_auto_smooth
_gi = [s.identifier for s in ng_auto_smooth.interface.items_tree if s.item_type == 'SOCKET' and s.in_out == 'INPUT']
_m[_gi[1]] = 0.8727  # Angle

# ---- collection membership
col_collection.objects.link(ob_handle_big)
col_collection.objects.link(ob_pipe_socket_u_shape_handle_16cm)

# ---- scene / render settings (as saved in the file)
scene.frame_start = 1; scene.frame_end = 250; scene.frame_set(1)
scene.render.engine = 'BLENDER_EEVEE_NEXT'
scene.cycles.use_denoising = False
scene.cycles.samples = 128
scene.cycles.sampling_pattern = 'TABULATED_SOBOL'
scene.cycles.use_adaptive_sampling = False
scene.cycles.use_light_tree = False
scene.eevee.taa_samples = 12
scene.eevee.use_gtao = True
scene.eevee.use_raytracing = True
scene.view_settings.view_transform = 'Filmic'
bpy.context.view_layer.update()

# ---- added for rendering (the .blend has no active camera and no usable light): camera, sun
cam_auto = bpy.data.cameras.new('AutoCamera')
cam_auto.lens = 50.0
cam_auto.sensor_width = 36.0
cam_auto.clip_end = 1000.0
ob_auto_camera = bpy.data.objects.new('AutoCamera', cam_auto)
scene.collection.objects.link(ob_auto_camera)
ob_auto_camera.location = (0.335448, -0.401713, 0.366067)
ob_auto_camera.rotation_euler = (1.09748, -7.21219e-08, 0.694738)
scene.camera = ob_auto_camera
light_auto_sun = bpy.data.lights.new('AutoSun', 'SUN')
light_auto_sun.energy = 3.0
light_auto_sun.angle = 0.0523599
ob_auto_sun = bpy.data.objects.new('AutoSun', light_auto_sun)
scene.collection.objects.link(ob_auto_sun)
ob_auto_sun.rotation_euler = (0.872665, 0.174533, 0.523599)
bpy.context.view_layer.update()
